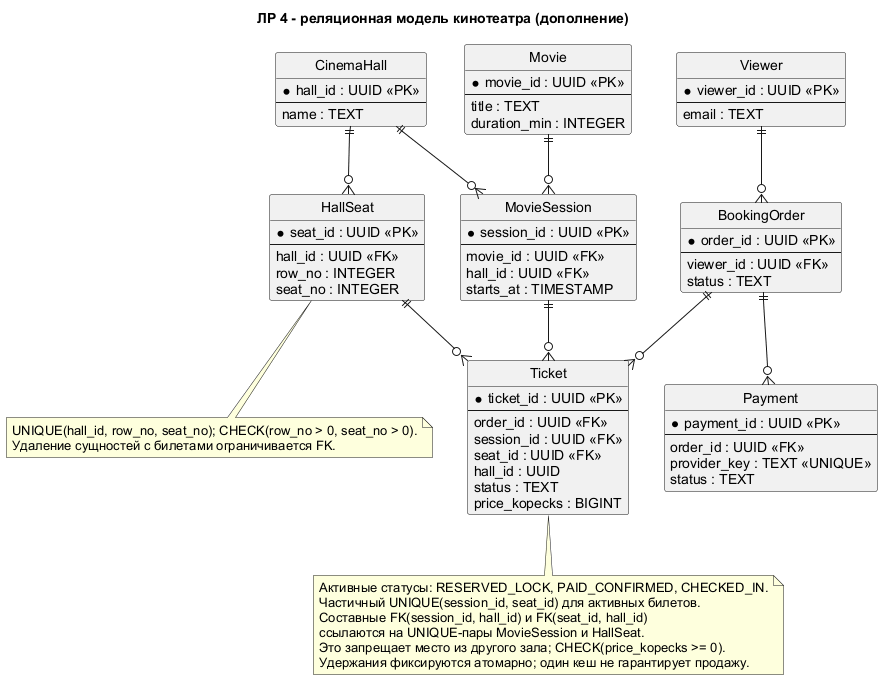

The diagram above was rendered by PlantUML. Its source (embedded in the PNG):
@startuml
title ЛР 4 - реляционная модель кинотеатра (дополнение)
hide circle
skinparam defaultFontName Arial
entity Movie {
  * movie_id : UUID <<PK>>
  --
  title : TEXT
  duration_min : INTEGER
}
entity CinemaHall {
  * hall_id : UUID <<PK>>
  --
  name : TEXT
}
entity HallSeat {
  * seat_id : UUID <<PK>>
  --
  hall_id : UUID <<FK>>
  row_no : INTEGER
  seat_no : INTEGER
}
entity MovieSession {
  * session_id : UUID <<PK>>
  --
  movie_id : UUID <<FK>>
  hall_id : UUID <<FK>>
  starts_at : TIMESTAMP
}
entity Viewer {
  * viewer_id : UUID <<PK>>
  --
  email : TEXT
}
entity BookingOrder {
  * order_id : UUID <<PK>>
  --
  viewer_id : UUID <<FK>>
  status : TEXT
}
entity Ticket {
  * ticket_id : UUID <<PK>>
  --
  order_id : UUID <<FK>>
  session_id : UUID <<FK>>
  seat_id : UUID <<FK>>
  hall_id : UUID
  status : TEXT
  price_kopecks : BIGINT
}
entity Payment {
  * payment_id : UUID <<PK>>
  --
  order_id : UUID <<FK>>
  provider_key : TEXT <<UNIQUE>>
  status : TEXT
}
CinemaHall ||--o{ HallSeat
CinemaHall ||--o{ MovieSession
Movie ||--o{ MovieSession
Viewer ||--o{ BookingOrder
BookingOrder ||--o{ Ticket
BookingOrder ||--o{ Payment
MovieSession ||--o{ Ticket
HallSeat ||--o{ Ticket
note bottom of Ticket
  Активные статусы: RESERVED_LOCK, PAID_CONFIRMED, CHECKED_IN.
  Частичный UNIQUE(session_id, seat_id) для активных билетов.
  Составные FK(session_id, hall_id) и FK(seat_id, hall_id)
  ссылаются на UNIQUE-пары MovieSession и HallSeat.
  Это запрещает место из другого зала; CHECK(price_kopecks >= 0).
  Удержания фиксируются атомарно; один кеш не гарантирует продажу.
end note
note bottom of HallSeat
  UNIQUE(hall_id, row_no, seat_no); CHECK(row_no > 0, seat_no > 0).
  Удаление сущностей с билетами ограничивается FK.
end note
@enduml